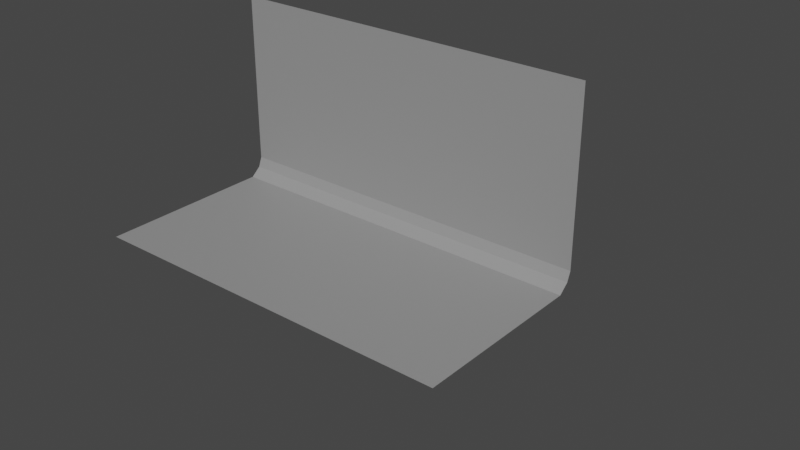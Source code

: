 # Source: simple-edge.blend  (saved by Blender 3.5.10; exported with 4.5.12 LTS)
import bpy
from mathutils import Matrix  # noqa: F401  (used for matrix-valued properties, if any)

bpy.ops.wm.read_factory_settings(use_empty=True)
scene = bpy.context.scene
scene.name = 'Scene'

# ---- collections
col_collection = bpy.data.collections.new('Collection'); scene.collection.children.link(col_collection)

# ---- materials (node trees are filled in below, after node groups)
mat_material = bpy.data.materials.new('Material')
mat_material.alpha_threshold = 0.0
mat_material.use_transparent_shadow = False
mat_material.roughness = 0.5
mat_material.line_color = (0.0, 0.0, 0.0, 1.0)

# ---- material node trees
mat_material.use_nodes = True; mat_material.node_tree.nodes.clear()
_N = mat_material.node_tree.nodes; _L = mat_material.node_tree.links
n0 = _N.new('ShaderNodeOutputMaterial'); n0.name = 'Material Output'; n0.location = (300, 300)
n1 = _N.new('ShaderNodeBsdfPrincipled'); n1.name = 'Principled BSDF'; n1.location = (10, 300)
n1.distribution = 'GGX'
n1.subsurface_method = 'RANDOM_WALK_SKIN'
n1.inputs[0].default_value = (0.2957, 0.2957, 0.2957, 1.0)
n1.inputs[3].default_value = 1.45
n1.inputs[27].default_value = (0.0, 0.0, 0.0, 1.0)
n1.inputs[28].default_value = 1.0
_L.new(n1.outputs[0], n0.inputs[0])
n0.is_active_output = True

# ---- world
world_world = bpy.data.worlds.new('World'); scene.world = world_world
world_world.use_nodes = True; world_world.node_tree.nodes.clear()
_N = world_world.node_tree.nodes; _L = world_world.node_tree.links
n0 = _N.new('ShaderNodeOutputWorld'); n0.name = 'World Output'; n0.location = (300, 300)
n1 = _N.new('ShaderNodeBackground'); n1.name = 'Background'; n1.location = (10, 300)
n1.inputs[0].default_value = (0.05088, 0.05088, 0.05088, 1.0)
_L.new(n1.outputs[0], n0.inputs[0])
n0.is_active_output = True
world_world.color = (0.05088, 0.05088, 0.05088)
world_world.use_sun_shadow = False
world_world.sun_shadow_jitter_overblur = 0.0

# ---- meshes
me_cube = bpy.data.meshes.new('Cube')
me_cube.from_pydata([(1.0, 1.0, 1.0), (1.0, 1.0, -1.0), (1.0, -1.0, 1.0), (1.0, -1.0, -1.0), (-1.0, 1.0, 1.0), (-1.0, 1.0, -1.0), (-1.0, -1.0, 1.0), (-1.0, -1.0, -1.0)], [(5, 7), (1, 5), (0, 1), (7, 6), (2, 3), (4, 5), (2, 6), (0, 2), (7, 3), (6, 4), (4, 0), (3, 1)], [])
_uv = me_cube.uv_layers.new(name='UVMap')
_uv.uv.foreach_set('vector', [])
me_cube.materials.append(mat_material)
me_cube.use_mirror_vertex_groups = False
me_cube.update()
me_plane = bpy.data.meshes.new('Plane')
me_plane.from_pydata([(-1.0, -1.0, 0.0), (1.0, -1.0, 0.0), (-1.001, -0.01892, 0.02136), (0.9992, -0.01892, 0.02136), (-1.0, 0.0, 0.5), (1.0, 0.0, 0.5), (1.0, 0.0, 0.04736), (-1.0, 0.0, 0.04736), (-1.0, -0.07248, 0.0), (1.0, -0.07248, 0.0)], [], [(8, 9, 3, 2), (7, 6, 5, 4), (2, 3, 6, 7), (0, 1, 9, 8)])
_uv = me_plane.uv_layers.new(name='UVMap')
_uv.uv.foreach_set('vector', [0.0, 0.5, 1.0, 0.5, 1.0, 1.0, 0.0, 1.0, 0.0, 1.0, 1.0, 1.0, 1.0, 1.0, 0.0, 1.0, 0.0, 1.0, 1.0, 1.0, 1.0, 1.0, 0.0, 1.0, 0.0, 0.0, 1.0, 0.0, 1.0, 0.5, 0.0, 0.5])
me_plane.materials.append(mat_material)
me_plane.update()

# ---- objects
ob_cube = bpy.data.objects.new('Cube', me_cube)
ob_plane = bpy.data.objects.new('Plane', me_plane)

# ---- transforms, parenting, visibility, modifiers, constraints
ob_cube.location = (0.0, 0.0, 0.0)
ob_cube.scale = (0.5, 0.5, 0.5)
ob_cube.lock_rotations_4d = False
ob_cube.empty_display_type = 'ARROWS'
ob_cube.lineart.crease_threshold = 0.0
ob_plane.location = (0.0, 0.0, 0.0)
ob_plane.scale = (0.5, 0.5, 1.0)

# ---- collection membership
col_collection.objects.link(ob_cube)
col_collection.objects.link(ob_plane)

# ---- scene / render settings (as saved in the file)
scene.frame_start = 1; scene.frame_end = 250; scene.frame_set(1)
scene.render.engine = 'BLENDER_EEVEE_NEXT'
scene.cycles.sampling_pattern = 'TABULATED_SOBOL'
scene.view_settings.view_transform = 'Filmic'
bpy.context.view_layer.update()

# ---- added for rendering (the .blend has no active camera and no usable light): camera, sun
cam_auto = bpy.data.cameras.new('AutoCamera')
cam_auto.lens = 50.0
cam_auto.sensor_width = 36.0
cam_auto.clip_end = 1000.0
ob_auto_camera = bpy.data.objects.new('AutoCamera', cam_auto)
scene.collection.objects.link(ob_auto_camera)
ob_auto_camera.location = (1.60255, -1.92331, 1.28221)
ob_auto_camera.rotation_euler = (1.09748, -7.21219e-08, 0.694738)
scene.camera = ob_auto_camera
light_auto_sun = bpy.data.lights.new('AutoSun', 'SUN')
light_auto_sun.energy = 3.0
light_auto_sun.angle = 0.0523599
ob_auto_sun = bpy.data.objects.new('AutoSun', light_auto_sun)
scene.collection.objects.link(ob_auto_sun)
ob_auto_sun.rotation_euler = (0.872665, 0.174533, 0.523599)
bpy.context.view_layer.update()
